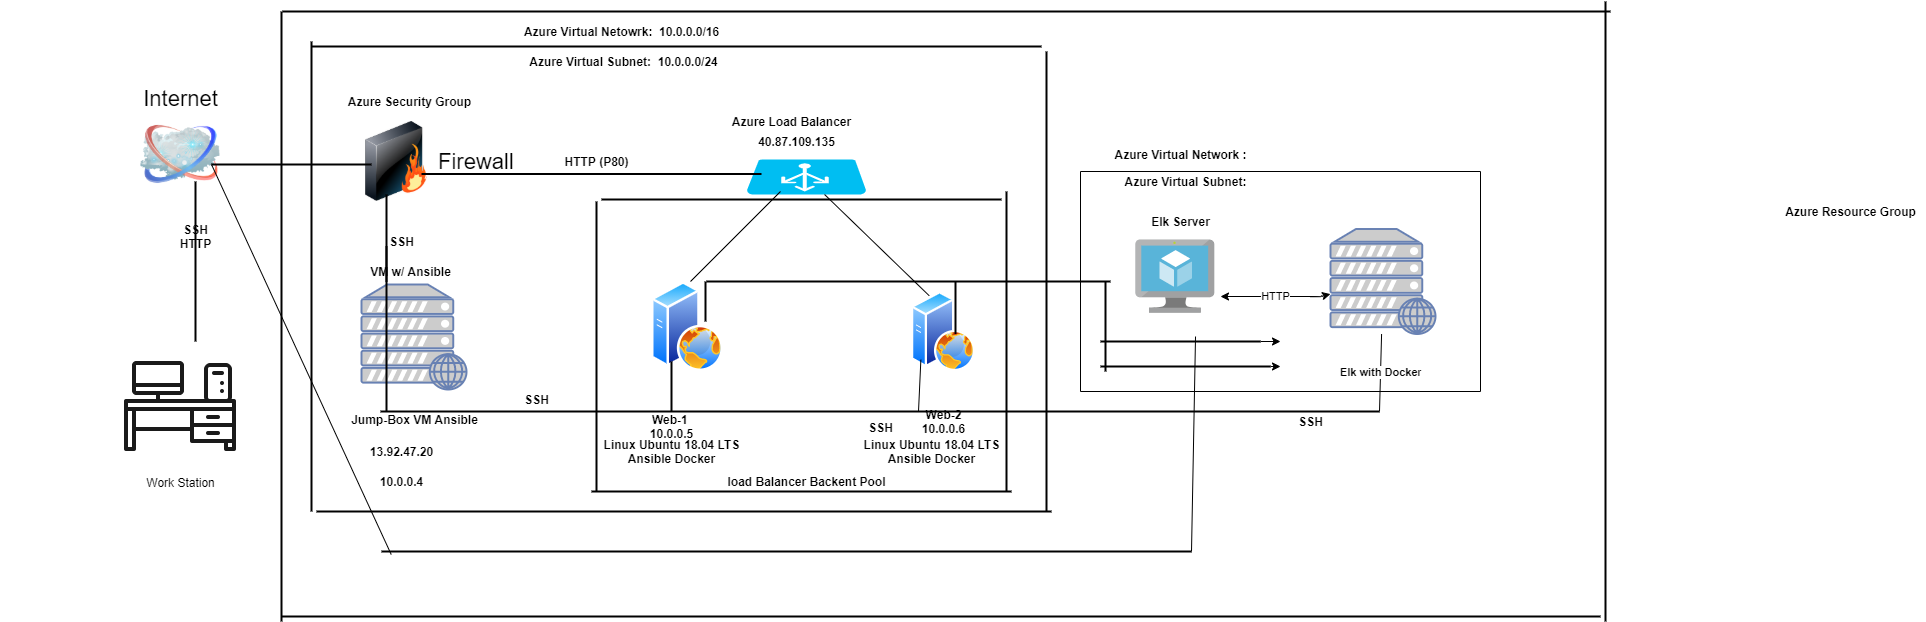

The diagram above was exported from draw.io. Its source (the exported page's mxGraphModel, read from the mxfile embedded in the PNG):
<mxGraphModel dx="3862" dy="762" grid="1" gridSize="10" guides="1" tooltips="1" connect="1" arrows="1" fold="1" page="1" pageScale="1" pageWidth="1100" pageHeight="850" background="#ffffff" math="0" shadow="0">
  <root>
    <mxCell id="0" />
    <mxCell id="1" parent="0" />
    <mxCell id="69ecfefc5c41e42c-2" value="Internet" style="image;html=1;labelBackgroundColor=#ffffff;image=img/lib/clip_art/networking/Cloud_128x128.png;rounded=1;shadow=0;comic=0;strokeWidth=2;fontSize=22;labelPosition=center;verticalLabelPosition=top;align=center;verticalAlign=bottom;" parent="1" vertex="1">
      <mxGeometry x="-1100" y="153" width="80" height="80" as="geometry" />
    </mxCell>
    <mxCell id="69ecfefc5c41e42c-3" value="Firewall" style="image;html=1;labelBackgroundColor=#ffffff;image=img/lib/clip_art/networking/Firewall_128x128.png;rounded=1;shadow=0;comic=0;strokeWidth=2;fontSize=22;labelPosition=right;verticalLabelPosition=middle;align=left;verticalAlign=middle;" parent="1" vertex="1">
      <mxGeometry x="-884" y="160" width="80" height="80" as="geometry" />
    </mxCell>
    <mxCell id="7L1sU8WgWnUXmwXMwKev-2" value="Work Station" style="shape=image;html=1;verticalAlign=top;verticalLabelPosition=bottom;labelBackgroundColor=#ffffff;imageAspect=0;aspect=fixed;image=https://cdn3.iconfinder.com/data/icons/doing-housework-part-1/64/house-47-128.png" parent="1" vertex="1">
      <mxGeometry x="-1124" y="380" width="128" height="128" as="geometry" />
    </mxCell>
    <mxCell id="7L1sU8WgWnUXmwXMwKev-5" value="&lt;b&gt;load Balancer Backent Pool&lt;/b&gt;" style="text;html=1;align=center;verticalAlign=middle;resizable=0;points=[];autosize=1;" parent="1" vertex="1">
      <mxGeometry x="-519" y="510" width="170" height="20" as="geometry" />
    </mxCell>
    <mxCell id="7L1sU8WgWnUXmwXMwKev-6" value="&lt;b&gt;Azure Security Group&lt;/b&gt;" style="text;html=1;align=center;verticalAlign=middle;resizable=0;points=[];autosize=1;" parent="1" vertex="1">
      <mxGeometry x="-901.5" y="130" width="140" height="20" as="geometry" />
    </mxCell>
    <mxCell id="7L1sU8WgWnUXmwXMwKev-9" value="" style="verticalLabelPosition=bottom;html=1;verticalAlign=top;align=center;strokeColor=none;fillColor=#00BEF2;shape=mxgraph.azure.azure_load_balancer;" parent="1" vertex="1">
      <mxGeometry x="-494" y="198" width="120" height="35" as="geometry" />
    </mxCell>
    <mxCell id="7L1sU8WgWnUXmwXMwKev-11" value="&lt;b&gt;Azure Load Balancer&lt;/b&gt;" style="text;html=1;align=center;verticalAlign=middle;resizable=0;points=[];autosize=1;" parent="1" vertex="1">
      <mxGeometry x="-514" y="150" width="130" height="20" as="geometry" />
    </mxCell>
    <mxCell id="7L1sU8WgWnUXmwXMwKev-13" value="&lt;b&gt;40.87.109.135&lt;/b&gt;" style="text;html=1;align=center;verticalAlign=middle;resizable=0;points=[];autosize=1;" parent="1" vertex="1">
      <mxGeometry x="-489" y="170" width="90" height="20" as="geometry" />
    </mxCell>
    <mxCell id="7L1sU8WgWnUXmwXMwKev-14" value="" style="aspect=fixed;perimeter=ellipsePerimeter;html=1;align=center;shadow=0;dashed=0;spacingTop=3;image;image=img/lib/active_directory/web_server.svg;" parent="1" vertex="1">
      <mxGeometry x="-589" y="320" width="72" height="90" as="geometry" />
    </mxCell>
    <mxCell id="7L1sU8WgWnUXmwXMwKev-15" value="" style="aspect=fixed;perimeter=ellipsePerimeter;html=1;align=center;shadow=0;dashed=0;spacingTop=3;image;image=img/lib/active_directory/web_server.svg;" parent="1" vertex="1">
      <mxGeometry x="-329" y="330" width="64" height="80" as="geometry" />
    </mxCell>
    <mxCell id="7L1sU8WgWnUXmwXMwKev-19" value="&lt;b&gt;Web-1&amp;nbsp;&lt;br&gt;10.0.0.5&lt;/b&gt;" style="text;html=1;align=center;verticalAlign=middle;resizable=0;points=[];autosize=1;" parent="1" vertex="1">
      <mxGeometry x="-599" y="450" width="60" height="30" as="geometry" />
    </mxCell>
    <mxCell id="7L1sU8WgWnUXmwXMwKev-22" value="" style="fontColor=#0066CC;verticalAlign=top;verticalLabelPosition=bottom;labelPosition=center;align=center;html=1;outlineConnect=0;fillColor=#CCCCCC;strokeColor=#6881B3;gradientColor=none;gradientDirection=north;strokeWidth=2;shape=mxgraph.networks.web_server;" parent="1" vertex="1">
      <mxGeometry x="-879" y="323" width="105" height="105" as="geometry" />
    </mxCell>
    <mxCell id="7L1sU8WgWnUXmwXMwKev-23" value="&lt;b&gt;Jump-Box VM Ansible&lt;br&gt;&lt;br&gt;&lt;/b&gt;" style="text;html=1;align=center;verticalAlign=middle;resizable=0;points=[];autosize=1;" parent="1" vertex="1">
      <mxGeometry x="-896.5" y="450" width="140" height="30" as="geometry" />
    </mxCell>
    <mxCell id="7L1sU8WgWnUXmwXMwKev-28" value="&lt;b&gt;SSH&lt;/b&gt;" style="line;strokeWidth=2;html=1;" parent="1" vertex="1">
      <mxGeometry x="-860" y="445" width="999" height="10" as="geometry" />
    </mxCell>
    <mxCell id="7L1sU8WgWnUXmwXMwKev-31" value="" style="line;strokeWidth=2;html=1;" parent="1" vertex="1">
      <mxGeometry x="-649" y="480" width="420" height="100" as="geometry" />
    </mxCell>
    <mxCell id="7L1sU8WgWnUXmwXMwKev-33" value="" style="line;strokeWidth=2;direction=south;html=1;" parent="1" vertex="1">
      <mxGeometry x="-1050" y="220" width="10" height="160" as="geometry" />
    </mxCell>
    <mxCell id="7L1sU8WgWnUXmwXMwKev-34" value="" style="line;strokeWidth=2;html=1;" parent="1" vertex="1">
      <mxGeometry x="-1029" y="198" width="160" height="10" as="geometry" />
    </mxCell>
    <mxCell id="7L1sU8WgWnUXmwXMwKev-35" value="" style="line;strokeWidth=2;direction=south;html=1;" parent="1" vertex="1">
      <mxGeometry x="-1019" y="233" width="330" height="87" as="geometry" />
    </mxCell>
    <mxCell id="7L1sU8WgWnUXmwXMwKev-36" value="&lt;b&gt;SSH&lt;/b&gt;" style="text;html=1;align=center;verticalAlign=middle;resizable=0;points=[];autosize=1;" parent="1" vertex="1">
      <mxGeometry x="-859" y="270" width="40" height="20" as="geometry" />
    </mxCell>
    <mxCell id="7L1sU8WgWnUXmwXMwKev-37" value="&lt;b&gt;SSH&lt;/b&gt;" style="text;html=1;align=center;verticalAlign=middle;resizable=0;points=[];autosize=1;" parent="1" vertex="1">
      <mxGeometry x="-724" y="428" width="40" height="20" as="geometry" />
    </mxCell>
    <mxCell id="7L1sU8WgWnUXmwXMwKev-44" value="" style="line;strokeWidth=2;direction=south;html=1;" parent="1" vertex="1">
      <mxGeometry x="-859" y="285" width="10" height="165" as="geometry" />
    </mxCell>
    <mxCell id="7L1sU8WgWnUXmwXMwKev-45" value="&lt;b&gt;10.0.0.4&lt;/b&gt;" style="text;html=1;align=center;verticalAlign=middle;resizable=0;points=[];autosize=1;" parent="1" vertex="1">
      <mxGeometry x="-869" y="510" width="60" height="20" as="geometry" />
    </mxCell>
    <mxCell id="7L1sU8WgWnUXmwXMwKev-50" value="" style="line;strokeWidth=2;html=1;" parent="1" vertex="1">
      <mxGeometry x="-639" y="233" width="400" height="10" as="geometry" />
    </mxCell>
    <mxCell id="7L1sU8WgWnUXmwXMwKev-51" value="" style="line;strokeWidth=2;direction=south;html=1;" parent="1" vertex="1">
      <mxGeometry x="-239" y="230" width="10" height="300" as="geometry" />
    </mxCell>
    <mxCell id="7L1sU8WgWnUXmwXMwKev-52" value="" style="line;strokeWidth=2;direction=south;html=1;" parent="1" vertex="1">
      <mxGeometry x="-574" y="400" width="10" height="50" as="geometry" />
    </mxCell>
    <mxCell id="7L1sU8WgWnUXmwXMwKev-55" value="" style="line;strokeWidth=2;html=1;" parent="1" vertex="1">
      <mxGeometry x="-819" y="210" width="340" height="5" as="geometry" />
    </mxCell>
    <mxCell id="7L1sU8WgWnUXmwXMwKev-56" value="&lt;b&gt;HTTP (P80)&lt;/b&gt;" style="text;html=1;align=center;verticalAlign=middle;resizable=0;points=[];autosize=1;" parent="1" vertex="1">
      <mxGeometry x="-684" y="190" width="80" height="20" as="geometry" />
    </mxCell>
    <mxCell id="7L1sU8WgWnUXmwXMwKev-60" value="" style="line;strokeWidth=2;direction=south;html=1;" parent="1" vertex="1">
      <mxGeometry x="-1239" y="50" width="560" height="610" as="geometry" />
    </mxCell>
    <mxCell id="7L1sU8WgWnUXmwXMwKev-61" value="" style="line;strokeWidth=2;direction=south;html=1;" parent="1" vertex="1">
      <mxGeometry x="-934" y="80" width="10" height="470" as="geometry" />
    </mxCell>
    <mxCell id="7L1sU8WgWnUXmwXMwKev-62" value="" style="line;strokeWidth=2;html=1;" parent="1" vertex="1">
      <mxGeometry x="-958" y="40" width="1328" height="20" as="geometry" />
    </mxCell>
    <mxCell id="7L1sU8WgWnUXmwXMwKev-63" value="" style="line;strokeWidth=2;html=1;" parent="1" vertex="1">
      <mxGeometry x="-859" y="580" width="810" height="20" as="geometry" />
    </mxCell>
    <mxCell id="7L1sU8WgWnUXmwXMwKev-68" value="" style="line;strokeWidth=2;html=1;" parent="1" vertex="1">
      <mxGeometry x="-929" y="80" width="730" height="10" as="geometry" />
    </mxCell>
    <mxCell id="7L1sU8WgWnUXmwXMwKev-69" value="" style="line;strokeWidth=2;direction=south;html=1;" parent="1" vertex="1">
      <mxGeometry x="-649" y="240" width="10" height="290" as="geometry" />
    </mxCell>
    <mxCell id="7L1sU8WgWnUXmwXMwKev-70" value="" style="line;strokeWidth=2;direction=south;html=1;" parent="1" vertex="1">
      <mxGeometry x="-199" y="90" width="10" height="460" as="geometry" />
    </mxCell>
    <mxCell id="7L1sU8WgWnUXmwXMwKev-72" value="" style="line;strokeWidth=2;html=1;" parent="1" vertex="1">
      <mxGeometry x="-924" y="540" width="735" height="20" as="geometry" />
    </mxCell>
    <mxCell id="7L1sU8WgWnUXmwXMwKev-76" value="&lt;b&gt;Azure Resource Group&lt;/b&gt;" style="text;html=1;align=center;verticalAlign=middle;resizable=0;points=[];autosize=1;" parent="1" vertex="1">
      <mxGeometry x="535" y="240" width="150" height="20" as="geometry" />
    </mxCell>
    <mxCell id="7L1sU8WgWnUXmwXMwKev-77" value="&lt;b&gt;Azure Virtual Netowrk:&amp;nbsp; 10.0.0.0/16&lt;/b&gt;" style="text;html=1;align=center;verticalAlign=middle;resizable=0;points=[];autosize=1;" parent="1" vertex="1">
      <mxGeometry x="-724" y="60" width="210" height="20" as="geometry" />
    </mxCell>
    <mxCell id="7L1sU8WgWnUXmwXMwKev-78" value="&lt;b&gt;Azure Virtual Subnet:&amp;nbsp; 10.0.0.0/24&lt;/b&gt;" style="text;html=1;align=center;verticalAlign=middle;resizable=0;points=[];autosize=1;" parent="1" vertex="1">
      <mxGeometry x="-717" y="90" width="200" height="20" as="geometry" />
    </mxCell>
    <mxCell id="7L1sU8WgWnUXmwXMwKev-79" value="&lt;b&gt;13.92.47.20&lt;/b&gt;" style="text;html=1;align=center;verticalAlign=middle;resizable=0;points=[];autosize=1;" parent="1" vertex="1">
      <mxGeometry x="-879" y="480" width="80" height="20" as="geometry" />
    </mxCell>
    <mxCell id="Md_tpOLDSrF4h0Z4l4AX-3" value="" style="endArrow=none;html=1;exitX=0.25;exitY=0;exitDx=0;exitDy=0;" parent="1" source="7L1sU8WgWnUXmwXMwKev-15" target="7L1sU8WgWnUXmwXMwKev-9" edge="1">
      <mxGeometry width="50" height="50" relative="1" as="geometry">
        <mxPoint x="-549" y="210" as="sourcePoint" />
        <mxPoint x="-499" y="160" as="targetPoint" />
        <Array as="points" />
      </mxGeometry>
    </mxCell>
    <mxCell id="Md_tpOLDSrF4h0Z4l4AX-4" value="&lt;b&gt;Web-2&lt;br&gt;10.0.0.6&lt;/b&gt;" style="text;html=1;align=center;verticalAlign=middle;resizable=0;points=[];autosize=1;" parent="1" vertex="1">
      <mxGeometry x="-327" y="445" width="60" height="30" as="geometry" />
    </mxCell>
    <mxCell id="_BJOh7gfcOW_JT1uOKaq-36" value="" style="fontColor=#0066CC;verticalAlign=top;verticalLabelPosition=bottom;labelPosition=center;align=center;html=1;outlineConnect=0;fillColor=#CCCCCC;strokeColor=#6881B3;gradientColor=none;gradientDirection=north;strokeWidth=2;shape=mxgraph.networks.web_server;" parent="1" vertex="1">
      <mxGeometry x="90" y="267.5" width="105" height="105" as="geometry" />
    </mxCell>
    <mxCell id="_BJOh7gfcOW_JT1uOKaq-40" value="HTTP" style="endArrow=classic;startArrow=classic;html=1;" parent="1" target="_BJOh7gfcOW_JT1uOKaq-36" edge="1">
      <mxGeometry width="50" height="50" relative="1" as="geometry">
        <mxPoint x="-20" y="335" as="sourcePoint" />
        <mxPoint x="30" y="285" as="targetPoint" />
        <Array as="points">
          <mxPoint x="80" y="335" />
        </Array>
      </mxGeometry>
    </mxCell>
    <mxCell id="_BJOh7gfcOW_JT1uOKaq-44" value="" style="endArrow=none;html=1;" parent="1" edge="1">
      <mxGeometry width="50" height="50" relative="1" as="geometry">
        <mxPoint x="240" y="430" as="sourcePoint" />
        <mxPoint x="240" y="210" as="targetPoint" />
      </mxGeometry>
    </mxCell>
    <mxCell id="_BJOh7gfcOW_JT1uOKaq-45" value="" style="endArrow=none;html=1;entryX=0;entryY=1;entryDx=0;entryDy=0;" parent="1" target="7L1sU8WgWnUXmwXMwKev-15" edge="1">
      <mxGeometry width="50" height="50" relative="1" as="geometry">
        <mxPoint x="-322" y="450" as="sourcePoint" />
        <mxPoint x="-272" y="400" as="targetPoint" />
      </mxGeometry>
    </mxCell>
    <mxCell id="_BJOh7gfcOW_JT1uOKaq-46" value="&lt;b&gt;Elk with Docke&lt;/b&gt;r" style="endArrow=none;html=1;" parent="1" target="_BJOh7gfcOW_JT1uOKaq-36" edge="1">
      <mxGeometry width="50" height="50" relative="1" as="geometry">
        <mxPoint x="139" y="450" as="sourcePoint" />
        <mxPoint x="189" y="400" as="targetPoint" />
      </mxGeometry>
    </mxCell>
    <mxCell id="_BJOh7gfcOW_JT1uOKaq-49" value="" style="endArrow=none;html=1;entryX=0.682;entryY=1.023;entryDx=0;entryDy=0;entryPerimeter=0;" parent="1" edge="1">
      <mxGeometry width="50" height="50" relative="1" as="geometry">
        <mxPoint x="-49" y="590" as="sourcePoint" />
        <mxPoint x="-44.98000000000002" y="375.03" as="targetPoint" />
      </mxGeometry>
    </mxCell>
    <mxCell id="_BJOh7gfcOW_JT1uOKaq-50" value="" style="endArrow=none;html=1;" parent="1" edge="1">
      <mxGeometry width="50" height="50" relative="1" as="geometry">
        <mxPoint x="-160" y="210" as="sourcePoint" />
        <mxPoint x="240" y="210" as="targetPoint" />
      </mxGeometry>
    </mxCell>
    <mxCell id="_BJOh7gfcOW_JT1uOKaq-51" value="" style="endArrow=none;html=1;" parent="1" edge="1">
      <mxGeometry width="50" height="50" relative="1" as="geometry">
        <mxPoint x="-160" y="430" as="sourcePoint" />
        <mxPoint x="-160" y="210" as="targetPoint" />
      </mxGeometry>
    </mxCell>
    <mxCell id="_BJOh7gfcOW_JT1uOKaq-52" value="" style="endArrow=none;html=1;" parent="1" edge="1">
      <mxGeometry width="50" height="50" relative="1" as="geometry">
        <mxPoint x="-160" y="430" as="sourcePoint" />
        <mxPoint x="240" y="430" as="targetPoint" />
      </mxGeometry>
    </mxCell>
    <mxCell id="_BJOh7gfcOW_JT1uOKaq-58" value="" style="line;strokeWidth=2;html=1;" parent="1" vertex="1">
      <mxGeometry x="-534" y="315" width="404" height="10" as="geometry" />
    </mxCell>
    <mxCell id="_BJOh7gfcOW_JT1uOKaq-60" value="" style="line;strokeWidth=2;direction=south;html=1;" parent="1" vertex="1">
      <mxGeometry x="-540" y="320" width="10" height="40" as="geometry" />
    </mxCell>
    <mxCell id="_BJOh7gfcOW_JT1uOKaq-66" value="" style="line;strokeWidth=2;direction=south;html=1;" parent="1" vertex="1">
      <mxGeometry x="-290" y="320" width="10" height="52.5" as="geometry" />
    </mxCell>
    <mxCell id="_BJOh7gfcOW_JT1uOKaq-68" value="" style="endArrow=none;html=1;" parent="1" edge="1">
      <mxGeometry width="50" height="50" relative="1" as="geometry">
        <mxPoint x="-550" y="320" as="sourcePoint" />
        <mxPoint x="-460" y="230" as="targetPoint" />
      </mxGeometry>
    </mxCell>
    <mxCell id="_BJOh7gfcOW_JT1uOKaq-69" value="" style="line;strokeWidth=2;direction=south;html=1;" parent="1" vertex="1">
      <mxGeometry x="-140" y="320" width="10" height="90" as="geometry" />
    </mxCell>
    <mxCell id="_BJOh7gfcOW_JT1uOKaq-73" style="edgeStyle=orthogonalEdgeStyle;rounded=0;orthogonalLoop=1;jettySize=auto;html=1;exitX=1;exitY=0.5;exitDx=0;exitDy=0;exitPerimeter=0;" parent="1" source="_BJOh7gfcOW_JT1uOKaq-71" edge="1">
      <mxGeometry relative="1" as="geometry">
        <mxPoint x="40" y="380" as="targetPoint" />
      </mxGeometry>
    </mxCell>
    <mxCell id="_BJOh7gfcOW_JT1uOKaq-71" value="" style="line;strokeWidth=2;html=1;" parent="1" vertex="1">
      <mxGeometry x="-140" y="375" width="160" height="10" as="geometry" />
    </mxCell>
    <mxCell id="_BJOh7gfcOW_JT1uOKaq-74" style="edgeStyle=orthogonalEdgeStyle;rounded=0;orthogonalLoop=1;jettySize=auto;html=1;exitX=1;exitY=0.5;exitDx=0;exitDy=0;exitPerimeter=0;" parent="1" source="_BJOh7gfcOW_JT1uOKaq-72" edge="1">
      <mxGeometry relative="1" as="geometry">
        <mxPoint x="40" y="405" as="targetPoint" />
      </mxGeometry>
    </mxCell>
    <mxCell id="_BJOh7gfcOW_JT1uOKaq-72" value="" style="line;strokeWidth=2;html=1;" parent="1" vertex="1">
      <mxGeometry x="-140" y="400" width="170" height="10" as="geometry" />
    </mxCell>
    <mxCell id="_BJOh7gfcOW_JT1uOKaq-75" value="&lt;b&gt;Azure Virtual&amp;nbsp;Network :&lt;/b&gt;" style="text;html=1;align=center;verticalAlign=middle;resizable=0;points=[];autosize=1;" parent="1" vertex="1">
      <mxGeometry x="-135" y="183" width="150" height="20" as="geometry" />
    </mxCell>
    <mxCell id="_BJOh7gfcOW_JT1uOKaq-76" value="&lt;b&gt;Azure Virtual Subnet:&lt;/b&gt;" style="text;html=1;align=center;verticalAlign=middle;resizable=0;points=[];autosize=1;" parent="1" vertex="1">
      <mxGeometry x="-125" y="210" width="140" height="20" as="geometry" />
    </mxCell>
    <mxCell id="_BJOh7gfcOW_JT1uOKaq-79" value="" style="endArrow=none;html=1;entryX=0.012;entryY=0.65;entryDx=0;entryDy=0;entryPerimeter=0;exitX=0;exitY=0.5;exitDx=0;exitDy=0;exitPerimeter=0;" parent="1" source="7L1sU8WgWnUXmwXMwKev-34" target="7L1sU8WgWnUXmwXMwKev-63" edge="1">
      <mxGeometry width="50" height="50" relative="1" as="geometry">
        <mxPoint x="-1008" y="350" as="sourcePoint" />
        <mxPoint x="-958" y="300" as="targetPoint" />
      </mxGeometry>
    </mxCell>
    <mxCell id="_BJOh7gfcOW_JT1uOKaq-80" value="&lt;b&gt;SSH&lt;br&gt;HTTP&lt;br&gt;&lt;/b&gt;" style="text;html=1;align=center;verticalAlign=middle;resizable=0;points=[];autosize=1;" parent="1" vertex="1">
      <mxGeometry x="-1070" y="260" width="50" height="30" as="geometry" />
    </mxCell>
    <mxCell id="_BJOh7gfcOW_JT1uOKaq-81" value="&lt;b&gt;Elk Server&lt;/b&gt;" style="text;html=1;align=center;verticalAlign=middle;resizable=0;points=[];autosize=1;" parent="1" vertex="1">
      <mxGeometry x="-95.33" y="250" width="70" height="20" as="geometry" />
    </mxCell>
    <mxCell id="_BJOh7gfcOW_JT1uOKaq-83" value="" style="aspect=fixed;html=1;points=[];align=center;image;fontSize=12;image=img/lib/mscae/Virtual_Machine.svg;" parent="1" vertex="1">
      <mxGeometry x="-104.68" y="278.5" width="79.35" height="73" as="geometry" />
    </mxCell>
    <mxCell id="_BJOh7gfcOW_JT1uOKaq-84" value="&lt;b&gt;SSH&lt;/b&gt;" style="text;html=1;align=center;verticalAlign=middle;resizable=0;points=[];autosize=1;" parent="1" vertex="1">
      <mxGeometry x="50" y="450" width="40" height="20" as="geometry" />
    </mxCell>
    <mxCell id="_BJOh7gfcOW_JT1uOKaq-86" value="&lt;b&gt;VM w/ Ansible&lt;/b&gt;" style="text;html=1;align=center;verticalAlign=middle;resizable=0;points=[];autosize=1;" parent="1" vertex="1">
      <mxGeometry x="-880" y="300" width="100" height="20" as="geometry" />
    </mxCell>
    <mxCell id="_BJOh7gfcOW_JT1uOKaq-87" value="&lt;b&gt;Linux Ubuntu 18.04 LTS&lt;br&gt;Ansible Docker&lt;br&gt;&lt;/b&gt;" style="text;html=1;align=center;verticalAlign=middle;resizable=0;points=[];autosize=1;" parent="1" vertex="1">
      <mxGeometry x="-644" y="475" width="150" height="30" as="geometry" />
    </mxCell>
    <mxCell id="_BJOh7gfcOW_JT1uOKaq-89" value="&lt;b&gt;Linux Ubuntu 18.04 LTS&lt;br&gt;Ansible Docker&lt;br&gt;&lt;/b&gt;" style="text;html=1;align=center;verticalAlign=middle;resizable=0;points=[];autosize=1;" parent="1" vertex="1">
      <mxGeometry x="-384" y="475" width="150" height="30" as="geometry" />
    </mxCell>
    <mxCell id="_BJOh7gfcOW_JT1uOKaq-92" value="" style="line;strokeWidth=2;html=1;" parent="1" vertex="1">
      <mxGeometry x="-959" y="650" width="1319" height="10" as="geometry" />
    </mxCell>
    <mxCell id="_BJOh7gfcOW_JT1uOKaq-93" value="" style="line;strokeWidth=2;direction=south;html=1;" parent="1" vertex="1">
      <mxGeometry x="360" y="40" width="10" height="620" as="geometry" />
    </mxCell>
  </root>
</mxGraphModel>